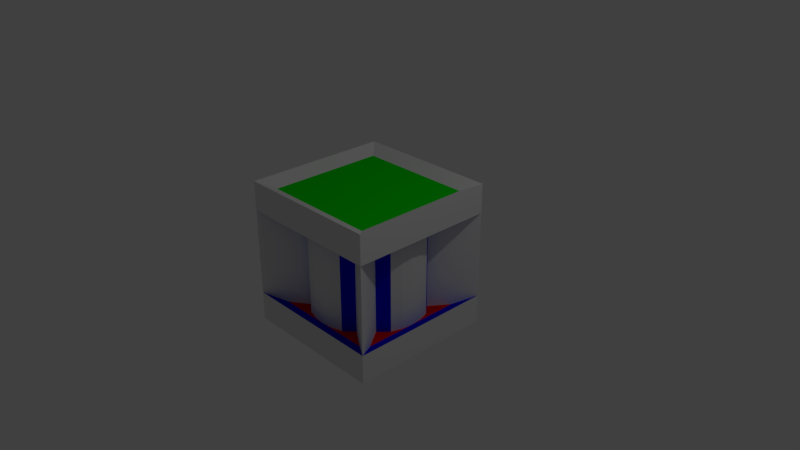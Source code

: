 # Source: Ball2.0.blend  (saved by Blender 2.78.0; exported with 4.5.12 LTS)
import bpy
from mathutils import Matrix  # noqa: F401  (used for matrix-valued properties, if any)

bpy.ops.wm.read_factory_settings(use_empty=True)
scene = bpy.context.scene
scene.name = 'Scene'

# ---- collections
col_collection_1 = bpy.data.collections.new('Collection 1'); scene.collection.children.link(col_collection_1)

# ---- materials (node trees are filled in below, after node groups)
mat_blank = bpy.data.materials.new('blank')
mat_blank.alpha_threshold = 0.0
mat_blank.use_transparent_shadow = False
mat_blank.roughness = 0.5
mat_blue = bpy.data.materials.new('blue')
mat_blue.alpha_threshold = 0.0
mat_blue.use_transparent_shadow = False
mat_blue.diffuse_color = (0.0, 0.0, 0.8, 1.0)
mat_blue.roughness = 0.5
mat_red = bpy.data.materials.new('red')
mat_red.alpha_threshold = 0.0
mat_red.use_transparent_shadow = False
mat_red.diffuse_color = (0.8, 0.0, 0.0, 1.0)
mat_red.roughness = 0.5
mat_green = bpy.data.materials.new('green')
mat_green.alpha_threshold = 0.0
mat_green.use_transparent_shadow = False
mat_green.diffuse_color = (0.0, 0.8, 0.0, 1.0)
mat_green.roughness = 0.5

# ---- material node trees

# ---- world
world_world = bpy.data.worlds.new('World'); scene.world = world_world
world_world.color = (0.05088, 0.05088, 0.05088)
world_world.use_sun_shadow = False
world_world.sun_shadow_jitter_overblur = 0.0
world_world.cycles.sampling_method = 'MANUAL'

# ---- cameras
cam_camera = bpy.data.cameras.new('Camera')
cam_camera.clip_end = 100.0
cam_camera.lens = 35.0
cam_camera.sensor_width = 32.0
cam_camera.sensor_height = 18.0
cam_camera.ortho_scale = 7.314
cam_camera.dof.focus_distance = 0.0
cam_camera.dof.aperture_fstop = 128.0

# ---- lights
light_lamp = bpy.data.lights.new('Lamp', 'POINT')
light_lamp.transmission_factor = 0.0
light_lamp.cutoff_distance = 30.0
light_lamp.energy = 100.0
light_lamp.shadow_buffer_clip_start = 1.001
light_lamp.shadow_soft_size = 0.1
light_lamp.shadow_maximum_resolution = 0.006
light_lamp.use_absolute_resolution = True

# ---- meshes
me_cube_002 = bpy.data.meshes.new('Cube.002')
me_cube_002.from_pydata([(-1.0, -1.0, 2.1), (-1.0, -1.0, 2.5), (-1.0, 1.0, 2.1), (-1.0, 1.0, 2.5), (1.0, -1.0, 2.1), (1.0, -1.0, 2.5), (1.0, 1.0, 2.1), (1.0, 1.0, 2.5), (-0.8, -0.8, 2.4), (-0.8, 0.8, 2.4), (0.8, 0.8, 2.4), (0.8, -0.8, 2.4), (-0.8, 0.8, 2.2), (-0.8, -0.8, 2.2), (0.8, 0.8, 2.2), (0.8, -0.8, 2.2), (0.0, 0.8, 0.75), (0.0, 0.8, 2.25), (0.1561, 0.7846, 0.75), (0.1561, 0.7846, 2.25), (0.3061, 0.7391, 0.65), (0.3061, 0.7391, 2.35), (0.4445, 0.6152, 0.65), (0.4445, 0.6152, 2.35), (0.6152, 0.4445, 0.65), (0.6152, 0.4445, 2.35), (0.7391, 0.3061, 0.65), (0.7391, 0.3061, 2.35), (0.7846, 0.1561, 0.75), (0.7846, 0.1561, 2.25), (0.8, 6.04e-08, 0.75), (0.8, 6.04e-08, 2.25), (0.7846, -0.1561, 0.75), (0.7846, -0.1561, 2.25), (0.7391, -0.3061, 0.65), (0.7391, -0.3061, 2.35), (0.6152, -0.4445, 0.65), (0.6152, -0.4445, 2.35), (0.4445, -0.6152, 0.65), (0.4445, -0.6152, 2.35), (0.3061, -0.7391, 0.65), (0.3061, -0.7391, 2.35), (0.1561, -0.7846, 0.75), (0.1561, -0.7846, 2.25), (-2.607e-07, -0.8, 0.75), (-2.607e-07, -0.8, 2.25), (-0.1561, -0.7846, 0.75), (-0.1561, -0.7846, 2.25), (-0.3061, -0.7391, 0.65), (-0.3061, -0.7391, 2.35), (-0.4445, -0.6152, 0.65), (-0.4445, -0.6152, 2.35), (-0.6152, -0.4445, 0.65), (-0.6152, -0.4445, 2.35), (-0.7391, -0.3061, 0.65), (-0.7391, -0.3061, 2.35), (-0.7846, -0.1561, 0.75), (-0.7846, -0.1561, 2.25), (-0.8, 7.725e-07, 0.75), (-0.8, 7.725e-07, 2.25), (-0.7846, 0.1561, 0.75), (-0.7846, 0.1561, 2.25), (-0.7391, 0.3061, 0.65), (-0.7391, 0.3061, 2.35), (-0.6152, 0.4445, 0.65), (-0.6152, 0.4445, 2.35), (-0.4445, 0.6152, 0.65), (-0.4445, 0.6152, 2.35), (-0.3061, 0.7391, 0.65), (-0.3061, 0.7391, 2.35), (-0.1561, 0.7846, 0.75), (-0.1561, 0.7846, 2.25), (-1.0, -1.0, 0.5), (-1.0, -1.0, 0.9), (-1.0, 1.0, 0.5), (-1.0, 1.0, 0.9), (1.0, -1.0, 0.5), (1.0, -1.0, 0.9), (1.0, 1.0, 0.5), (1.0, 1.0, 0.9), (-0.8, 0.8, 0.6), (-0.8, -0.8, 0.6), (0.8, 0.8, 0.6), (0.8, -0.8, 0.6), (-0.8, -0.8, 0.8), (-0.8, 0.8, 0.8), (0.8, 0.8, 0.8), (0.8, -0.8, 0.8)], [], [(0, 1, 3, 2), (2, 3, 7, 6), (6, 7, 5, 4), (4, 5, 1, 0), (6, 4, 15, 14), (7, 3, 9, 10), (10, 9, 8, 11), (5, 7, 10, 11), (3, 1, 8, 9), (1, 5, 11, 8), (12, 14, 15, 13), (4, 0, 13, 15), (2, 6, 14, 12), (0, 2, 12, 13), (16, 17, 19, 18), (18, 19, 21, 20), (20, 21, 23, 22), (24, 25, 27, 26), (26, 27, 29, 28), (28, 29, 31, 30), (30, 31, 33, 32), (32, 33, 35, 34), (34, 35, 37, 36), (38, 39, 41, 40), (40, 41, 43, 42), (42, 43, 45, 44), (44, 45, 47, 46), (46, 47, 49, 48), (48, 49, 51, 50), (52, 53, 55, 54), (54, 55, 57, 56), (56, 57, 59, 58), (58, 59, 61, 60), (60, 61, 63, 62), (62, 63, 65, 64), (66, 67, 69, 68), (68, 69, 71, 70), (70, 71, 17, 16), (72, 73, 75, 74), (74, 75, 79, 78), (78, 79, 77, 76), (76, 77, 73, 72), (78, 76, 83, 82), (79, 75, 85, 86), (80, 82, 83, 81), (76, 72, 81, 83), (74, 78, 82, 80), (72, 74, 80, 81), (86, 85, 84, 87), (77, 79, 86, 87), (75, 73, 84, 85), (73, 77, 87, 84), (0, 53, 52, 73), (50, 51, 0, 73), (4, 39, 38, 77), (36, 37, 4, 77), (6, 25, 24, 79), (22, 23, 6, 79), (2, 67, 66, 75), (64, 65, 2, 75)])
me_cube_002.polygons.foreach_set('material_index', [0, 0, 0, 0, 1, 0, 3, 0, 0, 0, 3, 1, 1, 1, 0, 0, 1, 1, 0, 0, 0, 0, 1, 1, 0, 0, 0, 0, 1, 1, 0, 0, 0, 0, 1, 1, 0, 0, 0, 0, 0, 0, 0, 1, 2, 0, 0, 0, 2, 1, 1, 1, 0, 0, 0, 0, 0, 0, 0, 0])
me_cube_002.materials.append(mat_blank)
me_cube_002.materials.append(mat_blue)
me_cube_002.materials.append(mat_red)
me_cube_002.materials.append(mat_green)
me_cube_002.use_remesh_preserve_volume = False
me_cube_002.use_remesh_preserve_attributes = False
me_cube_002.use_mirror_vertex_groups = False
me_cube_002.update()

# ---- objects
ob_lamp = bpy.data.objects.new('Lamp', light_lamp)
ob_camera = bpy.data.objects.new('Camera', cam_camera)
ob_cube_001 = bpy.data.objects.new('Cube.001', me_cube_002)

# ---- transforms, parenting, visibility, modifiers, constraints
ob_lamp.location = (4.076, 1.005, 5.904)
ob_lamp.rotation_euler = (0.6503, 0.05522, 1.866)
ob_lamp.lock_rotations_4d = False
ob_lamp.empty_display_type = 'ARROWS'
ob_lamp.color = (0.0, 0.0, 0.0, 0.0)
ob_lamp.lineart.crease_threshold = 0.0
ob_camera.location = (7.481, -6.508, 5.344)
ob_camera.rotation_euler = (1.109, 0.0, 0.8149)
ob_camera.lock_rotations_4d = False
ob_camera.empty_display_type = 'ARROWS'
ob_camera.color = (0.0, 0.0, 0.0, 0.0)
ob_camera.display_type = 'WIRE'
ob_camera.lineart.crease_threshold = 0.0
ob_cube_001.location = (0.0, 0.0, -1.5)
ob_cube_001.lineart.crease_threshold = 0.0

# ---- collection membership
col_collection_1.objects.link(ob_lamp)
col_collection_1.objects.link(ob_camera)
col_collection_1.objects.link(ob_cube_001)

# ---- scene / render settings (as saved in the file)
scene.camera = ob_camera
scene.frame_start = 1; scene.frame_end = 250; scene.frame_set(1)
scene.render.engine = 'BLENDER_EEVEE_NEXT'
scene.render.resolution_percentage = 50
scene.render.dither_intensity = 0.0
scene.cycles.use_denoising = False
scene.cycles.samples = 128
scene.cycles.sampling_pattern = 'TABULATED_SOBOL'
scene.cycles.light_sampling_threshold = 0.0
scene.cycles.use_adaptive_sampling = False
scene.cycles.use_light_tree = False
scene.cycles.blur_glossy = 0.0
scene.cycles.sample_clamp_indirect = 0.0
scene.view_settings.view_transform = 'Standard'
bpy.context.view_layer.update()
